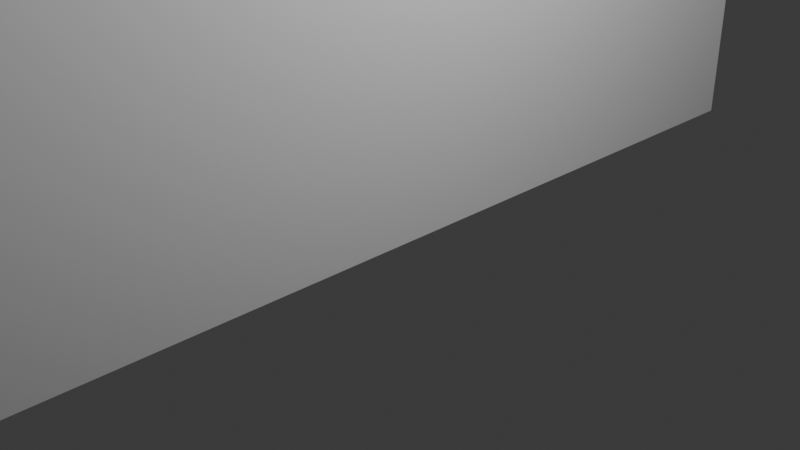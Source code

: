 # Source: PlainWall06.blend  (saved by Blender 4.0.36; exported with 4.5.12 LTS)
import bpy
from mathutils import Matrix  # noqa: F401  (used for matrix-valued properties, if any)

bpy.ops.wm.read_factory_settings(use_empty=True)
scene = bpy.context.scene
scene.name = 'Scene'

# ---- collections
col_collection = bpy.data.collections.new('Collection'); scene.collection.children.link(col_collection)

# ---- materials (node trees are filled in below, after node groups)
mat_material = bpy.data.materials.new('Material')
mat_material.alpha_threshold = 0.0
mat_material.use_transparent_shadow = False
mat_material.roughness = 0.5
mat_material.line_color = (0.0, 0.0, 0.0, 1.0)

# ---- material node trees
mat_material.use_nodes = True; mat_material.node_tree.nodes.clear()
_N = mat_material.node_tree.nodes; _L = mat_material.node_tree.links
n0 = _N.new('ShaderNodeOutputMaterial'); n0.name = 'Material Output'; n0.location = (300, 300)
n1 = _N.new('ShaderNodeBsdfPrincipled'); n1.name = 'Principled BSDF'; n1.location = (10, 300)
n1.inputs[3].default_value = 1.45
_L.new(n1.outputs[0], n0.inputs[0])
n0.is_active_output = True

# ---- world
world_world = bpy.data.worlds.new('World'); scene.world = world_world
world_world.use_nodes = True; world_world.node_tree.nodes.clear()
_N = world_world.node_tree.nodes; _L = world_world.node_tree.links
n0 = _N.new('ShaderNodeOutputWorld'); n0.name = 'World Output'; n0.location = (300, 300)
n1 = _N.new('ShaderNodeBackground'); n1.name = 'Background'; n1.location = (10, 300)
n1.inputs[0].default_value = (0.05088, 0.05088, 0.05088, 1.0)
_L.new(n1.outputs[0], n0.inputs[0])
n0.is_active_output = True
world_world.color = (0.05088, 0.05088, 0.05088)
world_world.use_sun_shadow = False
world_world.sun_shadow_jitter_overblur = 0.0

# ---- cameras
cam_camera = bpy.data.cameras.new('Camera')
cam_camera.clip_end = 100.0
cam_camera.ortho_scale = 7.314

# ---- lights
light_light = bpy.data.lights.new('Light', 'POINT')
light_light.transmission_factor = 0.0
light_light.use_soft_falloff = False
light_light.energy = 1000.0
light_light.shadow_soft_size = 0.1
light_light.shadow_maximum_resolution = 0.006
light_light.use_absolute_resolution = True

# ---- meshes
me_cube = bpy.data.meshes.new('Cube')
me_cube.from_pydata([(1.0, 1.0, 1.0), (1.0, 1.0, -1.0), (1.0, -1.0, 1.0), (1.0, -1.0, -1.0), (-1.0, 1.0, 1.0), (-1.0, 1.0, -1.0), (-1.0, -1.0, 1.0), (-1.0, -1.0, -1.0)], [], [(0, 4, 6, 2), (3, 2, 6, 7), (7, 6, 4, 5), (5, 1, 3, 7), (1, 0, 2, 3), (5, 4, 0, 1)])
_uv = me_cube.uv_layers.new(name='UVMap')
_uv.uv.foreach_set('vector', [0.625, 0.5, 0.875, 0.5, 0.875, 0.75, 0.625, 0.75, 0.375, 0.75, 0.625, 0.75, 0.625, 1.0, 0.375, 1.0, 0.375, 0.0, 0.625, 0.0, 0.625, 0.25, 0.375, 0.25, 0.125, 0.5, 0.375, 0.5, 0.375, 0.75, 0.125, 0.75, 0.375, 0.5, 0.625, 0.5, 0.625, 0.75, 0.375, 0.75, 0.375, 0.25, 0.625, 0.25, 0.625, 0.5, 0.375, 0.5])
me_cube.materials.append(mat_material)
me_cube.use_mirror_vertex_groups = False
me_cube.update()

# ---- objects
ob_cube = bpy.data.objects.new('Cube', me_cube)
ob_light = bpy.data.objects.new('Light', light_light)
ob_camera = bpy.data.objects.new('Camera', cam_camera)

# ---- transforms, parenting, visibility, modifiers, constraints
ob_cube.location = (-0.2038, -0.5803, 3.823)
ob_cube.scale = (0.4, 6.0, 4.0)
ob_cube.lock_rotations_4d = False
ob_cube.empty_display_type = 'ARROWS'
ob_cube.lineart.crease_threshold = 0.0
ob_light.location = (4.076, 1.005, 5.904)
ob_light.rotation_euler = (0.6503, 0.05522, 1.866)
ob_light.lock_rotations_4d = False
ob_light.empty_display_type = 'ARROWS'
ob_light.color = (0.0, 0.0, 0.0, 0.0)
ob_light.lineart.crease_threshold = 0.0
ob_camera.location = (7.359, -6.926, 4.958)
ob_camera.rotation_euler = (1.109, 0.0, 0.8149)
ob_camera.lock_rotations_4d = False
ob_camera.empty_display_type = 'ARROWS'
ob_camera.color = (0.0, 0.0, 0.0, 0.0)
ob_camera.display_type = 'WIRE'
ob_camera.lineart.crease_threshold = 0.0

# ---- collection membership
col_collection.objects.link(ob_cube)
col_collection.objects.link(ob_light)
col_collection.objects.link(ob_camera)

# ---- scene / render settings (as saved in the file)
scene.camera = ob_camera
scene.frame_start = 1; scene.frame_end = 250; scene.frame_set(11)
scene.render.engine = 'BLENDER_EEVEE_NEXT'
scene.cycles.sampling_pattern = 'TABULATED_SOBOL'
bpy.context.view_layer.update()
